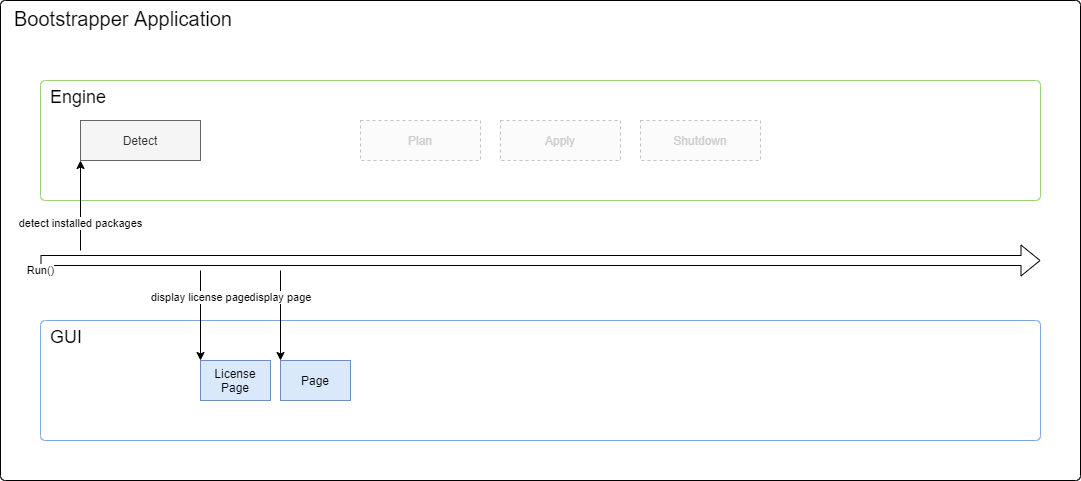

The diagram above was exported from draw.io. Its source (the exported page's mxGraphModel, read from the mxfile embedded in the PNG):
<mxGraphModel dx="1086" dy="770" grid="1" gridSize="10" guides="1" tooltips="1" connect="1" arrows="1" fold="1" page="1" pageScale="1" pageWidth="1169" pageHeight="827" math="0" shadow="0">
  <root>
    <mxCell id="0" />
    <mxCell id="1" parent="0" />
    <mxCell id="2Z-E2sFAQJpSRoVeSExa-8" value="Bootstrapper Application" style="rounded=1;whiteSpace=wrap;html=1;align=left;verticalAlign=top;fontSize=20;spacingLeft=12;arcSize=1;" parent="1" vertex="1">
      <mxGeometry x="40" y="40" width="1080" height="480" as="geometry" />
    </mxCell>
    <mxCell id="2Z-E2sFAQJpSRoVeSExa-5" value="GUI" style="rounded=1;whiteSpace=wrap;html=1;align=left;verticalAlign=top;fontSize=18;spacingLeft=8;arcSize=4;strokeColor=#7EA6E0;" parent="1" vertex="1">
      <mxGeometry x="80" y="360" width="1000" height="120" as="geometry" />
    </mxCell>
    <mxCell id="sVup1wHbTjSoKXAUhnR5-10" value="Page" style="rounded=0;whiteSpace=wrap;html=1;fillColor=#dae8fc;strokeColor=#6c8ebf;" parent="1" vertex="1">
      <mxGeometry x="320" y="400" width="70" height="40" as="geometry" />
    </mxCell>
    <mxCell id="sVup1wHbTjSoKXAUhnR5-15" value="License&lt;br&gt;Page" style="rounded=0;whiteSpace=wrap;html=1;fillColor=#dae8fc;strokeColor=#6c8ebf;" parent="1" vertex="1">
      <mxGeometry x="240" y="400" width="70" height="40" as="geometry" />
    </mxCell>
    <mxCell id="sVup1wHbTjSoKXAUhnR5-18" value="display page" style="endArrow=classic;html=1;" parent="1" edge="1">
      <mxGeometry x="-0.4" width="50" height="50" relative="1" as="geometry">
        <mxPoint x="320" y="310" as="sourcePoint" />
        <mxPoint x="320" y="400" as="targetPoint" />
        <mxPoint as="offset" />
      </mxGeometry>
    </mxCell>
    <mxCell id="sVup1wHbTjSoKXAUhnR5-24" value="display license page" style="endArrow=classic;html=1;" parent="1" edge="1">
      <mxGeometry x="-0.4" width="50" height="50" relative="1" as="geometry">
        <mxPoint x="240" y="310" as="sourcePoint" />
        <mxPoint x="240" y="399.9999999999999" as="targetPoint" />
        <mxPoint as="offset" />
      </mxGeometry>
    </mxCell>
    <mxCell id="2Z-E2sFAQJpSRoVeSExa-1" value="Engine" style="rounded=1;whiteSpace=wrap;html=1;align=left;verticalAlign=top;spacingLeft=8;fontSize=18;arcSize=4;strokeColor=#97D077;" parent="1" vertex="1">
      <mxGeometry x="80" y="120" width="1000" height="120" as="geometry" />
    </mxCell>
    <mxCell id="2Z-E2sFAQJpSRoVeSExa-2" value="Detect" style="rounded=0;whiteSpace=wrap;html=1;fillColor=#f5f5f5;strokeColor=#666666;fontColor=#333333;" parent="1" vertex="1">
      <mxGeometry x="120" y="160" width="120" height="40" as="geometry" />
    </mxCell>
    <mxCell id="2Z-E2sFAQJpSRoVeSExa-3" value="Plan" style="rounded=0;whiteSpace=wrap;html=1;fillColor=#f5f5f5;strokeColor=#666666;opacity=40;fontColor=#CCCCCC;dashed=1;" parent="1" vertex="1">
      <mxGeometry x="400" y="160" width="120" height="40" as="geometry" />
    </mxCell>
    <mxCell id="2Z-E2sFAQJpSRoVeSExa-4" value="Apply" style="rounded=0;whiteSpace=wrap;html=1;fillColor=#f5f5f5;strokeColor=#666666;opacity=40;fontColor=#CCCCCC;dashed=1;" parent="1" vertex="1">
      <mxGeometry x="540" y="160" width="120" height="40" as="geometry" />
    </mxCell>
    <mxCell id="2Z-E2sFAQJpSRoVeSExa-6" value="Run()" style="endArrow=classic;html=1;shape=flexArrow;" parent="1" edge="1">
      <mxGeometry x="-1" y="-10" width="50" height="50" relative="1" as="geometry">
        <mxPoint x="80" y="300" as="sourcePoint" />
        <mxPoint x="1080" y="300" as="targetPoint" />
        <mxPoint as="offset" />
      </mxGeometry>
    </mxCell>
    <mxCell id="2Z-E2sFAQJpSRoVeSExa-7" value="detect installed packages" style="endArrow=classic;html=1;entryX=0.5;entryY=1;entryDx=0;entryDy=0;" parent="1" edge="1">
      <mxGeometry x="-0.4" width="50" height="50" relative="1" as="geometry">
        <mxPoint x="120" y="290" as="sourcePoint" />
        <mxPoint x="120" y="200" as="targetPoint" />
        <mxPoint as="offset" />
      </mxGeometry>
    </mxCell>
    <mxCell id="2Z-E2sFAQJpSRoVeSExa-9" value="Shutdown" style="rounded=0;whiteSpace=wrap;html=1;fillColor=#f5f5f5;strokeColor=#666666;opacity=40;fontColor=#CCCCCC;dashed=1;" parent="1" vertex="1">
      <mxGeometry x="680" y="160" width="120" height="40" as="geometry" />
    </mxCell>
  </root>
</mxGraphModel>